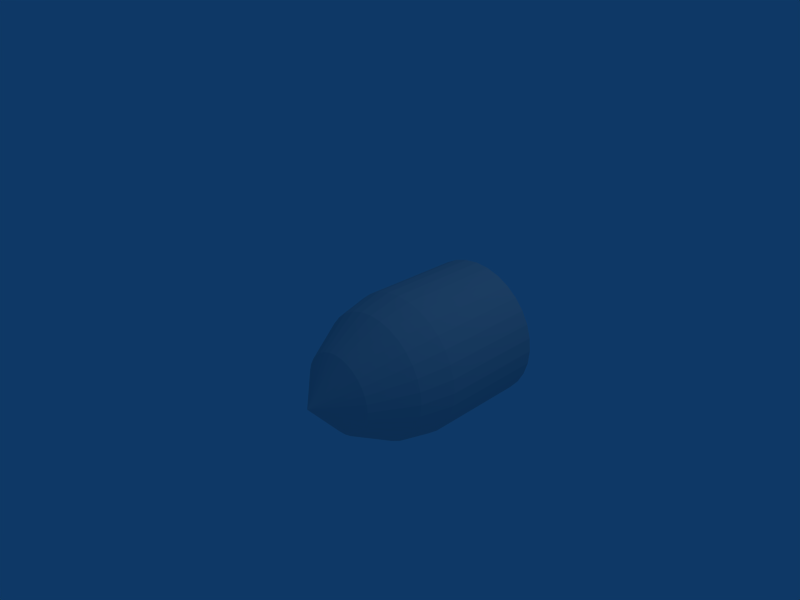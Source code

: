 # Source: Shell.blend  (saved by Blender 2.49.2; exported with 4.5.12 LTS)
import bpy
from mathutils import Matrix  # noqa: F401  (used for matrix-valued properties, if any)

bpy.ops.wm.read_factory_settings(use_empty=True)
scene = bpy.context.scene
scene.name = 'Scene'

# ---- collections
col_collection_1 = bpy.data.collections.new('Collection 1'); scene.collection.children.link(col_collection_1)

# ---- world
world_world = bpy.data.worlds.new('World'); scene.world = world_world
world_world.color = (0.05656, 0.2208, 0.4)
world_world.use_sun_shadow = False
world_world.sun_shadow_jitter_overblur = 0.0
world_world.cycles.sampling_method = 'MANUAL'
world_world.cycles.sample_map_resolution = 256

# ---- cameras
cam_camera = bpy.data.cameras.new('Camera')
cam_camera.passepartout_alpha = 0.2
cam_camera.clip_end = 100.0
cam_camera.lens = 35.0
cam_camera.ortho_scale = 7.314
cam_camera.show_passepartout = False
cam_camera.show_safe_areas = True
cam_camera.dof.focus_distance = 0.0
cam_camera.dof.aperture_fstop = 128.0

# ---- lights
light_spot = bpy.data.lights.new('Spot', 'POINT')
light_spot.transmission_factor = 0.0
light_spot.cutoff_distance = 30.0
light_spot.energy = 100.0
light_spot.shadow_buffer_clip_start = 1.001
light_spot.shadow_soft_size = 1.0
light_spot.shadow_maximum_resolution = 0.006
light_spot.use_absolute_resolution = True
light_spot.cycles.use_multiple_importance_sampling = False

# ---- meshes
me_cylinder = bpy.data.meshes.new('Cylinder')
me_cylinder.from_pydata([(0.7071, 0.7071, -1.0), (0.8315, 0.5556, -1.0), (0.9239, 0.3827, -1.0), (0.9808, 0.1951, -1.0), (1.0, 7.55e-08, -1.0), (0.9808, -0.1951, -1.0), (0.9239, -0.3827, -1.0), (0.8315, -0.5556, -1.0), (0.7071, -0.7071, -1.0), (0.5556, -0.8315, -1.0), (0.3827, -0.9239, -1.0), (0.1951, -0.9808, -1.0), (-3.258e-07, -1.0, -1.0), (-0.1951, -0.9808, -1.0), (-0.3827, -0.9239, -1.0), (-0.5556, -0.8315, -1.0), (-0.7071, -0.7071, -1.0), (-0.8315, -0.5556, -1.0), (-0.9239, -0.3827, -1.0), (-0.9808, -0.1951, -1.0), (-1.0, 9.656e-07, -1.0), (-0.9808, 0.1951, -1.0), (-0.9239, 0.3827, -1.0), (-0.8315, 0.5556, -1.0), (-0.7071, 0.7071, -1.0), (-0.5556, 0.8315, -1.0), (-0.3827, 0.9239, -1.0), (-0.1951, 0.9808, -1.0), (1.605e-06, 1.0, -1.0), (0.1951, 0.9808, -1.0), (0.3827, 0.9239, -1.0), (0.5556, 0.8315, -1.0), (0.0, 0.0, -1.0), (-4.433e-08, 0.0, 2.014), (0.7071, 0.7071, 0.4914), (0.8315, 0.5556, 0.4914), (0.9239, 0.3827, 0.4914), (0.9808, 0.1951, 0.4914), (1.0, -6.549e-07, 0.4914), (0.9808, -0.1951, 0.4914), (0.9239, -0.3827, 0.4914), (0.8315, -0.5556, 0.4914), (0.7071, -0.7071, 0.4914), (0.5556, -0.8315, 0.4914), (0.3827, -0.9239, 0.4914), (0.1951, -0.9808, 0.4914), (1.686e-06, -1.0, 0.4914), (-0.1951, -0.9808, 0.4914), (-0.3827, -0.9239, 0.4914), (-0.5556, -0.8315, 0.4914), (-0.7071, -0.7071, 0.4914), (-0.8315, -0.5556, 0.4914), (-0.9239, -0.3827, 0.4914), (-0.9808, -0.1951, 0.4914), (-1.0, -1.815e-06, 0.4914), (-0.9808, 0.1951, 0.4914), (-0.9239, 0.3827, 0.4914), (-0.8315, 0.5556, 0.4914), (-0.7071, 0.7071, 0.4914), (-0.5556, 0.8315, 0.4914), (-0.3827, 0.9239, 0.4914), (-0.1951, 0.9808, 0.4914), (-3.945e-06, 1.0, 0.4914), (0.1951, 0.9808, 0.4914), (0.3827, 0.9239, 0.4914), (0.5556, 0.8315, 0.4914), (0.467, 0.312, 1.539), (0.3971, 0.3971, 1.539), (0.5189, 0.2149, 1.539), (0.5508, 0.1096, 1.539), (0.5616, -5.077e-07, 1.539), (0.5508, -0.1096, 1.539), (0.5189, -0.2149, 1.539), (0.467, -0.312, 1.539), (0.3971, -0.3971, 1.539), (0.312, -0.467, 1.539), (0.2149, -0.5189, 1.539), (0.1096, -0.5508, 1.539), (1.308e-06, -0.5616, 1.539), (-0.1096, -0.5508, 1.539), (-0.2149, -0.5189, 1.539), (-0.312, -0.467, 1.539), (-0.3971, -0.3971, 1.539), (-0.467, -0.312, 1.539), (-0.5189, -0.2149, 1.539), (-0.5508, -0.1096, 1.539), (-0.5616, -1.552e-06, 1.539), (-0.5508, 0.1096, 1.539), (-0.5189, 0.2149, 1.539), (-0.467, 0.312, 1.539), (-0.3971, 0.3971, 1.539), (-0.312, 0.467, 1.539), (-0.2149, 0.5189, 1.539), (-0.1096, 0.5508, 1.539), (-3.302e-06, 0.5616, 1.539), (0.1096, 0.5508, 1.539), (0.2149, 0.5189, 1.539), (0.312, 0.467, 1.539), (-0.7427, -0.4962, 0.9629), (-0.8252, -0.3418, 0.9629), (0.4962, -0.7427, 0.9629), (0.3418, -0.8252, 0.9629), (-4.254e-06, 0.8932, 0.9629), (0.1742, 0.876, 0.9629), (0.3418, 0.8252, 0.9629), (0.4962, 0.7427, 0.9629), (0.1743, -0.876, 0.9629), (1.757e-06, -0.8932, 0.9629), (0.7427, 0.4962, 0.9629), (0.8252, 0.3418, 0.9629), (-0.1743, 0.876, 0.9629), (-0.1742, -0.876, 0.9629), (-0.3418, -0.8252, 0.9629), (0.876, 0.1743, 0.9629), (0.8932, -6.798e-07, 0.9629), (-0.4962, -0.7427, 0.9629), (-0.6316, -0.6316, 0.9629), (0.6316, -0.6316, 0.9629), (0.6316, 0.6316, 0.9629), (-0.876, 0.1742, 0.9629), (-0.8252, 0.3418, 0.9629), (0.7427, -0.4962, 0.9629), (-0.7427, 0.4962, 0.9629), (-0.6316, 0.6316, 0.9629), (0.876, -0.1743, 0.9629), (-0.4962, 0.7427, 0.9629), (-0.3418, 0.8252, 0.9629), (-0.876, -0.1743, 0.9629), (-0.8932, -1.982e-06, 0.9629), (0.8252, -0.3418, 0.9629)], [], [(32, 0, 1), (32, 1, 2), (32, 2, 3), (32, 3, 4), (32, 4, 5), (32, 5, 6), (32, 6, 7), (32, 7, 8), (32, 8, 9), (32, 9, 10), (32, 10, 11), (32, 11, 12), (32, 12, 13), (32, 13, 14), (32, 14, 15), (32, 15, 16), (32, 16, 17), (32, 17, 18), (32, 18, 19), (32, 19, 20), (32, 20, 21), (32, 21, 22), (32, 22, 23), (32, 23, 24), (32, 24, 25), (32, 25, 26), (32, 26, 27), (32, 27, 28), (32, 28, 29), (32, 29, 30), (32, 30, 31), (31, 0, 32), (0, 34, 35, 1), (1, 35, 36, 2), (2, 36, 37, 3), (3, 37, 38, 4), (4, 38, 39, 5), (5, 39, 40, 6), (6, 40, 41, 7), (7, 41, 42, 8), (8, 42, 43, 9), (9, 43, 44, 10), (10, 44, 45, 11), (11, 45, 46, 12), (12, 46, 47, 13), (13, 47, 48, 14), (14, 48, 49, 15), (15, 49, 50, 16), (16, 50, 51, 17), (17, 51, 52, 18), (18, 52, 53, 19), (19, 53, 54, 20), (20, 54, 55, 21), (21, 55, 56, 22), (22, 56, 57, 23), (23, 57, 58, 24), (24, 58, 59, 25), (25, 59, 60, 26), (26, 60, 61, 27), (27, 61, 62, 28), (28, 62, 63, 29), (29, 63, 64, 30), (30, 64, 65, 31), (34, 0, 31, 65), (33, 66, 67), (33, 68, 66), (33, 69, 68), (33, 70, 69), (33, 71, 70), (33, 72, 71), (33, 73, 72), (33, 74, 73), (33, 75, 74), (33, 76, 75), (33, 77, 76), (33, 78, 77), (33, 79, 78), (33, 80, 79), (33, 81, 80), (33, 82, 81), (33, 83, 82), (33, 84, 83), (33, 85, 84), (33, 86, 85), (33, 87, 86), (33, 88, 87), (33, 89, 88), (33, 90, 89), (33, 91, 90), (33, 92, 91), (33, 93, 92), (33, 94, 93), (33, 95, 94), (33, 96, 95), (33, 97, 96), (33, 67, 97), (98, 99, 52, 51), (100, 101, 44, 43), (102, 103, 63, 62), (104, 105, 65, 64), (106, 107, 46, 45), (108, 109, 36, 35), (110, 102, 62, 61), (111, 112, 48, 47), (113, 114, 38, 37), (115, 116, 50, 49), (117, 100, 43, 42), (118, 34, 65, 105), (119, 120, 56, 55), (121, 117, 42, 41), (122, 123, 58, 57), (114, 124, 39, 38), (125, 126, 60, 59), (127, 128, 54, 53), (116, 98, 51, 50), (103, 104, 64, 63), (101, 106, 45, 44), (118, 108, 35, 34), (107, 111, 47, 46), (124, 129, 40, 39), (112, 115, 49, 48), (109, 113, 37, 36), (99, 127, 53, 52), (128, 119, 55, 54), (120, 122, 57, 56), (123, 125, 59, 58), (129, 121, 41, 40), (126, 110, 61, 60), (85, 86, 128, 127), (90, 91, 125, 123), (94, 95, 103, 102), (77, 78, 107, 106), (76, 77, 106, 101), (95, 96, 104, 103), (73, 74, 117, 121), (80, 81, 115, 112), (83, 84, 99, 98), (68, 69, 113, 109), (91, 92, 126, 125), (67, 118, 105, 97), (70, 71, 124, 114), (71, 72, 129, 124), (88, 89, 122, 120), (66, 108, 118, 67), (92, 93, 110, 126), (74, 75, 100, 117), (86, 87, 119, 128), (96, 97, 105, 104), (78, 79, 111, 107), (84, 85, 127, 99), (81, 82, 116, 115), (66, 68, 109, 108), (69, 70, 114, 113), (87, 88, 120, 119), (89, 90, 123, 122), (93, 94, 102, 110), (72, 73, 121, 129), (79, 80, 112, 111), (75, 76, 101, 100), (82, 83, 98, 116)])
me_cylinder.use_remesh_preserve_volume = False
me_cylinder.use_remesh_preserve_attributes = False
me_cylinder.use_mirror_vertex_groups = False
me_cylinder.update()

# ---- objects
ob_cylinder = bpy.data.objects.new('Cylinder', me_cylinder)
ob_lamp = bpy.data.objects.new('Lamp', light_spot)
ob_camera = bpy.data.objects.new('Camera', cam_camera)

# ---- transforms, parenting, visibility, modifiers, constraints
ob_cylinder.location = (1.0, 0.0, 0.0)
ob_cylinder.rotation_euler = (1.571, 0.0, 0.0)
ob_cylinder.lock_rotations_4d = False
ob_cylinder.empty_display_type = 'ARROWS'
ob_cylinder.lineart.crease_threshold = 0.0
ob_lamp.location = (4.076, 1.005, 5.904)
ob_lamp.rotation_euler = (0.6503, 0.05522, 1.866)
ob_lamp.lock_rotations_4d = False
ob_lamp.empty_display_type = 'ARROWS'
ob_lamp.color = (0.0, 0.0, 0.0, 0.0)
ob_lamp.lineart.crease_threshold = 0.0
ob_camera.location = (7.481, -6.508, 5.344)
ob_camera.rotation_euler = (1.109, 0.01082, 0.8149)
ob_camera.lock_rotations_4d = False
ob_camera.empty_display_type = 'ARROWS'
ob_camera.color = (0.0, 0.0, 0.0, 0.0)
ob_camera.display_type = 'WIRE'
ob_camera.lineart.crease_threshold = 0.0

# ---- collection membership
col_collection_1.objects.link(ob_cylinder)
col_collection_1.objects.link(ob_lamp)
col_collection_1.objects.link(ob_camera)

# ---- scene / render settings (as saved in the file)
scene.camera = ob_camera
scene.frame_start = 1; scene.frame_end = 250; scene.frame_set(1)
scene.render.engine = 'BLENDER_EEVEE_NEXT'
scene.render.image_settings.file_format = 'JPEG'
scene.render.image_settings.color_mode = 'RGB'
scene.render.image_settings.compression = 90
scene.render.resolution_x = 800
scene.render.resolution_y = 600
scene.render.pixel_aspect_x = 100.0
scene.render.pixel_aspect_y = 100.0
scene.render.fps = 25
scene.render.dither_intensity = 0.0
scene.render.use_compositing = False
scene.render.use_sequencer = False
scene.render.bake_margin = 2
scene.render.bake_bias = 0.0
scene.render.use_stamp_time = False
scene.render.use_stamp_date = False
scene.render.use_stamp_frame = False
scene.render.use_stamp_camera = False
scene.render.use_stamp_scene = False
scene.render.use_stamp_filename = False
scene.render.use_stamp_render_time = False
scene.render.stamp_font_size = 0
scene.cycles.use_denoising = False
scene.cycles.samples = 10
scene.cycles.sampling_pattern = 'TABULATED_SOBOL'
scene.cycles.light_sampling_threshold = 0.0
scene.cycles.use_adaptive_sampling = False
scene.cycles.use_light_tree = False
scene.cycles.blur_glossy = 0.0
scene.cycles.volume_bounces = 1
scene.cycles.pixel_filter_type = 'GAUSSIAN'
scene.cycles.sample_clamp_indirect = 0.0
scene.view_settings.view_transform = 'Raw'
bpy.context.view_layer.update()
